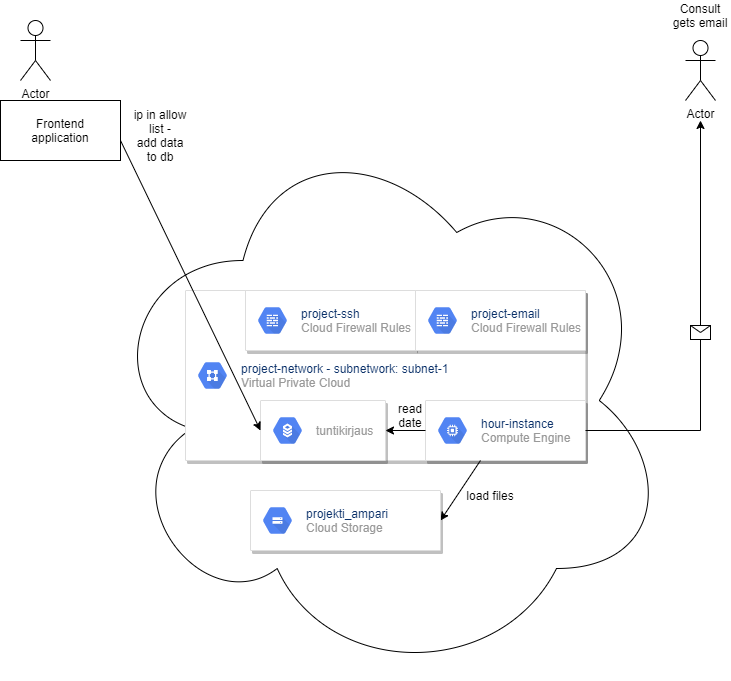

The diagram above was exported from draw.io. Its source (the exported page's mxGraphModel, read from the mxfile embedded in the PNG):
<mxGraphModel dx="1047" dy="658" grid="1" gridSize="10" guides="1" tooltips="1" connect="1" arrows="1" fold="1" page="1" pageScale="1" pageWidth="850" pageHeight="1100" math="0" shadow="0">
  <root>
    <mxCell id="0" />
    <mxCell id="1" parent="0" />
    <mxCell id="aSIVvVUozTZS4Av99JeN-2" value="" style="ellipse;shape=cloud;whiteSpace=wrap;html=1;" vertex="1" parent="1">
      <mxGeometry x="160" y="160" width="570" height="560" as="geometry" />
    </mxCell>
    <mxCell id="aSIVvVUozTZS4Av99JeN-4" value="" style="rounded=0;whiteSpace=wrap;html=1;" vertex="1" parent="1">
      <mxGeometry x="60" y="140" width="120" height="60" as="geometry" />
    </mxCell>
    <mxCell id="aSIVvVUozTZS4Av99JeN-5" value="Frontend application" style="text;html=1;strokeColor=none;fillColor=none;align=center;verticalAlign=middle;whiteSpace=wrap;rounded=0;" vertex="1" parent="1">
      <mxGeometry x="90" y="155" width="60" height="30" as="geometry" />
    </mxCell>
    <mxCell id="aSIVvVUozTZS4Av99JeN-8" value="ip in allow list -&lt;br&gt;add data to db" style="text;html=1;strokeColor=none;fillColor=none;align=center;verticalAlign=middle;whiteSpace=wrap;rounded=0;" vertex="1" parent="1">
      <mxGeometry x="190" y="160" width="60" height="30" as="geometry" />
    </mxCell>
    <mxCell id="aSIVvVUozTZS4Av99JeN-12" value="" style="strokeColor=#dddddd;shadow=1;strokeWidth=1;rounded=1;absoluteArcSize=1;arcSize=2;" vertex="1" parent="1">
      <mxGeometry x="245" y="330" width="400" height="170" as="geometry" />
    </mxCell>
    <mxCell id="aSIVvVUozTZS4Av99JeN-13" value="&lt;span style=&quot;color: rgb(10 , 48 , 105) ; font-family: , , &amp;#34;sf mono&amp;#34; , &amp;#34;menlo&amp;#34; , &amp;#34;consolas&amp;#34; , &amp;#34;liberation mono&amp;#34; , monospace ; background-color: rgb(255 , 255 , 255)&quot;&gt;project-network - subnetwork:&amp;nbsp;&lt;/span&gt;&lt;span style=&quot;color: rgb(10 , 48 , 105) ; font-family: , , &amp;#34;sf mono&amp;#34; , &amp;#34;menlo&amp;#34; , &amp;#34;consolas&amp;#34; , &amp;#34;liberation mono&amp;#34; , monospace ; background-color: rgb(255 , 255 , 255)&quot;&gt;subnet-1&lt;/span&gt;&lt;br&gt;Virtual Private Cloud" style="sketch=0;dashed=0;connectable=0;html=1;fillColor=#5184F3;strokeColor=none;shape=mxgraph.gcp2.hexIcon;prIcon=virtual_private_cloud;part=1;labelPosition=right;verticalLabelPosition=middle;align=left;verticalAlign=middle;spacingLeft=5;fontColor=#999999;fontSize=12;" vertex="1" parent="aSIVvVUozTZS4Av99JeN-12">
      <mxGeometry y="0.5" width="44" height="39" relative="1" as="geometry">
        <mxPoint x="5" y="-19.5" as="offset" />
      </mxGeometry>
    </mxCell>
    <mxCell id="aSIVvVUozTZS4Av99JeN-16" value="" style="strokeColor=#dddddd;shadow=1;strokeWidth=1;rounded=1;absoluteArcSize=1;arcSize=2;" vertex="1" parent="aSIVvVUozTZS4Av99JeN-12">
      <mxGeometry x="60" width="170" height="60" as="geometry" />
    </mxCell>
    <mxCell id="aSIVvVUozTZS4Av99JeN-17" value="&lt;span style=&quot;color: rgb(10 , 48 , 105) ; font-family: , , &amp;#34;sf mono&amp;#34; , &amp;#34;menlo&amp;#34; , &amp;#34;consolas&amp;#34; , &amp;#34;liberation mono&amp;#34; , monospace ; background-color: rgb(255 , 255 , 255)&quot;&gt;project-ssh&lt;/span&gt;&lt;br&gt;Cloud Firewall Rules" style="sketch=0;dashed=0;connectable=0;html=1;fillColor=#5184F3;strokeColor=none;shape=mxgraph.gcp2.hexIcon;prIcon=cloud_firewall_rules;part=1;labelPosition=right;verticalLabelPosition=middle;align=left;verticalAlign=middle;spacingLeft=5;fontColor=#999999;fontSize=12;" vertex="1" parent="aSIVvVUozTZS4Av99JeN-16">
      <mxGeometry y="0.5" width="44" height="39" relative="1" as="geometry">
        <mxPoint x="5" y="-19.5" as="offset" />
      </mxGeometry>
    </mxCell>
    <mxCell id="aSIVvVUozTZS4Av99JeN-14" value="" style="strokeColor=#dddddd;shadow=1;strokeWidth=1;rounded=1;absoluteArcSize=1;arcSize=2;" vertex="1" parent="aSIVvVUozTZS4Av99JeN-12">
      <mxGeometry x="230" width="170" height="60" as="geometry" />
    </mxCell>
    <mxCell id="aSIVvVUozTZS4Av99JeN-15" value="&lt;span style=&quot;color: rgb(10 , 48 , 105) ; font-family: , , &amp;#34;sf mono&amp;#34; , &amp;#34;menlo&amp;#34; , &amp;#34;consolas&amp;#34; , &amp;#34;liberation mono&amp;#34; , monospace ; background-color: rgb(255 , 255 , 255)&quot;&gt;project-email&lt;/span&gt;&lt;br&gt;Cloud Firewall Rules" style="sketch=0;dashed=0;connectable=0;html=1;fillColor=#5184F3;strokeColor=none;shape=mxgraph.gcp2.hexIcon;prIcon=cloud_firewall_rules;part=1;labelPosition=right;verticalLabelPosition=middle;align=left;verticalAlign=middle;spacingLeft=5;fontColor=#999999;fontSize=12;" vertex="1" parent="aSIVvVUozTZS4Av99JeN-14">
      <mxGeometry y="0.5" width="44" height="39" relative="1" as="geometry">
        <mxPoint x="5" y="-19.5" as="offset" />
      </mxGeometry>
    </mxCell>
    <mxCell id="aSIVvVUozTZS4Av99JeN-20" value="" style="strokeColor=#dddddd;shadow=1;strokeWidth=1;rounded=1;absoluteArcSize=1;arcSize=2;" vertex="1" parent="aSIVvVUozTZS4Av99JeN-12">
      <mxGeometry x="240" y="110" width="160" height="60" as="geometry" />
    </mxCell>
    <mxCell id="aSIVvVUozTZS4Av99JeN-21" value="&lt;span style=&quot;color: rgb(10 , 48 , 105) ; font-family: , , &amp;#34;sf mono&amp;#34; , &amp;#34;menlo&amp;#34; , &amp;#34;consolas&amp;#34; , &amp;#34;liberation mono&amp;#34; , monospace ; background-color: rgb(255 , 255 , 255)&quot;&gt;hour-instance&lt;/span&gt;&lt;br&gt;Compute Engine" style="sketch=0;dashed=0;connectable=0;html=1;fillColor=#5184F3;strokeColor=none;shape=mxgraph.gcp2.hexIcon;prIcon=compute_engine;part=1;labelPosition=right;verticalLabelPosition=middle;align=left;verticalAlign=middle;spacingLeft=5;fontColor=#999999;fontSize=12;" vertex="1" parent="aSIVvVUozTZS4Av99JeN-20">
      <mxGeometry y="0.5" width="44" height="39" relative="1" as="geometry">
        <mxPoint x="5" y="-19.5" as="offset" />
      </mxGeometry>
    </mxCell>
    <mxCell id="aSIVvVUozTZS4Av99JeN-26" value="" style="endArrow=classic;html=1;rounded=0;entryX=1;entryY=0.5;entryDx=0;entryDy=0;" edge="1" parent="aSIVvVUozTZS4Av99JeN-20" target="aSIVvVUozTZS4Av99JeN-18">
      <mxGeometry width="50" height="50" relative="1" as="geometry">
        <mxPoint x="55" y="60" as="sourcePoint" />
        <mxPoint x="105" y="10" as="targetPoint" />
      </mxGeometry>
    </mxCell>
    <mxCell id="aSIVvVUozTZS4Av99JeN-9" value="" style="strokeColor=#dddddd;shadow=1;strokeWidth=1;rounded=1;absoluteArcSize=1;arcSize=2;" vertex="1" parent="aSIVvVUozTZS4Av99JeN-12">
      <mxGeometry x="75" y="110" width="125" height="60" as="geometry" />
    </mxCell>
    <mxCell id="aSIVvVUozTZS4Av99JeN-10" value="tuntikirjaus" style="sketch=0;dashed=0;connectable=0;html=1;fillColor=#5184F3;strokeColor=none;shape=mxgraph.gcp2.hexIcon;prIcon=cloud_sql;part=1;labelPosition=right;verticalLabelPosition=middle;align=left;verticalAlign=middle;spacingLeft=5;fontColor=#999999;fontSize=12;" vertex="1" parent="aSIVvVUozTZS4Av99JeN-9">
      <mxGeometry y="0.5" width="44" height="39" relative="1" as="geometry">
        <mxPoint x="5" y="-19.5" as="offset" />
      </mxGeometry>
    </mxCell>
    <mxCell id="aSIVvVUozTZS4Av99JeN-22" style="edgeStyle=orthogonalEdgeStyle;rounded=0;orthogonalLoop=1;jettySize=auto;html=1;exitX=0;exitY=0.5;exitDx=0;exitDy=0;entryX=1;entryY=0.5;entryDx=0;entryDy=0;" edge="1" parent="aSIVvVUozTZS4Av99JeN-12" source="aSIVvVUozTZS4Av99JeN-20" target="aSIVvVUozTZS4Av99JeN-9">
      <mxGeometry relative="1" as="geometry" />
    </mxCell>
    <mxCell id="aSIVvVUozTZS4Av99JeN-36" value="read&lt;br&gt;date" style="text;html=1;strokeColor=none;fillColor=none;align=center;verticalAlign=middle;whiteSpace=wrap;rounded=0;" vertex="1" parent="aSIVvVUozTZS4Av99JeN-12">
      <mxGeometry x="195" y="110" width="60" height="30" as="geometry" />
    </mxCell>
    <mxCell id="aSIVvVUozTZS4Av99JeN-18" value="" style="strokeColor=#dddddd;shadow=1;strokeWidth=1;rounded=1;absoluteArcSize=1;arcSize=2;" vertex="1" parent="1">
      <mxGeometry x="310" y="530" width="190" height="60" as="geometry" />
    </mxCell>
    <mxCell id="aSIVvVUozTZS4Av99JeN-19" value="&lt;span style=&quot;color: rgb(10 , 48 , 105) ; font-family: , , &amp;#34;sf mono&amp;#34; , &amp;#34;menlo&amp;#34; , &amp;#34;consolas&amp;#34; , &amp;#34;liberation mono&amp;#34; , monospace ; background-color: rgb(255 , 255 , 255)&quot;&gt;projekti_ampari&lt;/span&gt;&lt;br&gt;Cloud Storage" style="sketch=0;dashed=0;connectable=0;html=1;fillColor=#5184F3;strokeColor=none;shape=mxgraph.gcp2.hexIcon;prIcon=cloud_storage;part=1;labelPosition=right;verticalLabelPosition=middle;align=left;verticalAlign=middle;spacingLeft=5;fontColor=#999999;fontSize=12;" vertex="1" parent="aSIVvVUozTZS4Av99JeN-18">
      <mxGeometry y="0.5" width="44" height="39" relative="1" as="geometry">
        <mxPoint x="5" y="-19.5" as="offset" />
      </mxGeometry>
    </mxCell>
    <mxCell id="aSIVvVUozTZS4Av99JeN-24" value="Actor" style="shape=umlActor;verticalLabelPosition=bottom;verticalAlign=top;html=1;outlineConnect=0;" vertex="1" parent="1">
      <mxGeometry x="745" y="80" width="30" height="60" as="geometry" />
    </mxCell>
    <mxCell id="aSIVvVUozTZS4Av99JeN-25" value="Consult gets email" style="text;html=1;strokeColor=none;fillColor=none;align=center;verticalAlign=middle;whiteSpace=wrap;rounded=0;" vertex="1" parent="1">
      <mxGeometry x="730" y="40" width="60" height="30" as="geometry" />
    </mxCell>
    <mxCell id="aSIVvVUozTZS4Av99JeN-27" value="Actor" style="shape=umlActor;verticalLabelPosition=bottom;verticalAlign=top;html=1;outlineConnect=0;" vertex="1" parent="1">
      <mxGeometry x="80" y="60" width="30" height="60" as="geometry" />
    </mxCell>
    <mxCell id="aSIVvVUozTZS4Av99JeN-7" value="" style="endArrow=classic;html=1;rounded=0;entryX=0;entryY=0.5;entryDx=0;entryDy=0;" edge="1" parent="1" target="aSIVvVUozTZS4Av99JeN-9">
      <mxGeometry width="50" height="50" relative="1" as="geometry">
        <mxPoint x="180" y="180" as="sourcePoint" />
        <mxPoint x="380" y="327.0588235294117" as="targetPoint" />
      </mxGeometry>
    </mxCell>
    <mxCell id="aSIVvVUozTZS4Av99JeN-33" value="" style="endArrow=classic;html=1;rounded=0;" edge="1" parent="1">
      <mxGeometry relative="1" as="geometry">
        <mxPoint x="645" y="470" as="sourcePoint" />
        <mxPoint x="760" y="160" as="targetPoint" />
        <Array as="points">
          <mxPoint x="760" y="470" />
        </Array>
      </mxGeometry>
    </mxCell>
    <mxCell id="aSIVvVUozTZS4Av99JeN-34" value="" style="shape=message;html=1;outlineConnect=0;" vertex="1" parent="aSIVvVUozTZS4Av99JeN-33">
      <mxGeometry width="20" height="14" relative="1" as="geometry">
        <mxPoint x="-10" y="-7" as="offset" />
      </mxGeometry>
    </mxCell>
    <mxCell id="aSIVvVUozTZS4Av99JeN-35" value="load files" style="text;html=1;strokeColor=none;fillColor=none;align=center;verticalAlign=middle;whiteSpace=wrap;rounded=0;" vertex="1" parent="1">
      <mxGeometry x="520" y="520" width="60" height="30" as="geometry" />
    </mxCell>
  </root>
</mxGraphModel>